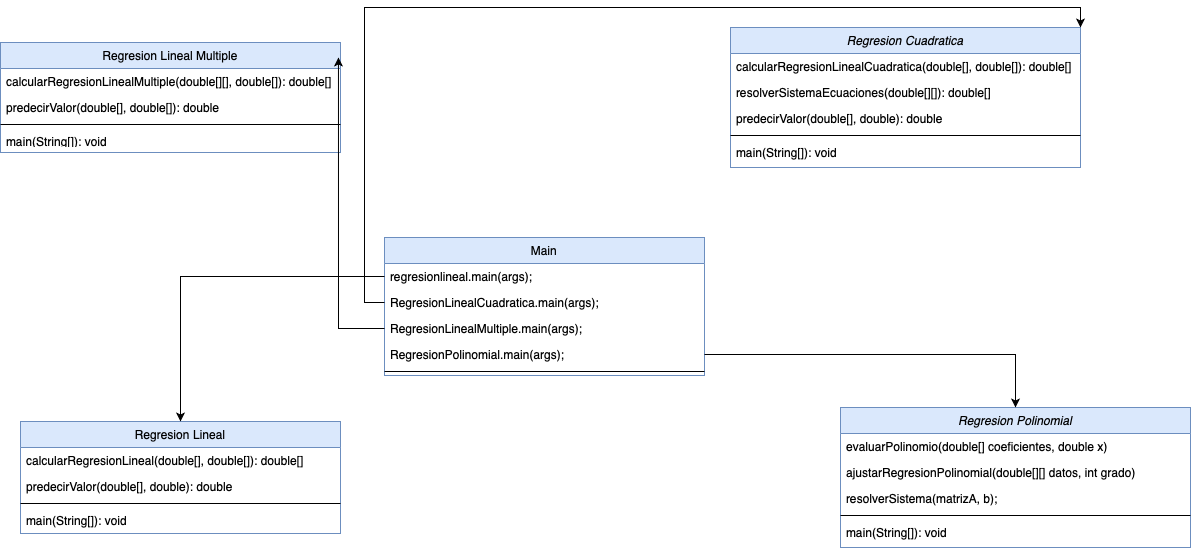

The diagram above was exported from draw.io. Its source (the exported page's mxGraphModel, read from the mxfile embedded in the PNG):
<mxGraphModel dx="2232" dy="664" grid="1" gridSize="10" guides="1" tooltips="1" connect="1" arrows="1" fold="1" page="1" pageScale="1" pageWidth="827" pageHeight="1169" math="0" shadow="0">
  <root>
    <mxCell id="WIyWlLk6GJQsqaUBKTNV-0" />
    <mxCell id="WIyWlLk6GJQsqaUBKTNV-1" parent="WIyWlLk6GJQsqaUBKTNV-0" />
    <mxCell id="zkfFHV4jXpPFQw0GAbJ--0" value="Regresion Cuadratica" style="swimlane;fontStyle=2;align=center;verticalAlign=top;childLayout=stackLayout;horizontal=1;startSize=26;horizontalStack=0;resizeParent=1;resizeLast=0;collapsible=1;marginBottom=0;rounded=0;shadow=0;strokeWidth=1;fillColor=#dae8fc;strokeColor=#6c8ebf;" parent="WIyWlLk6GJQsqaUBKTNV-1" vertex="1">
      <mxGeometry x="440" y="50" width="350" height="140" as="geometry">
        <mxRectangle x="230" y="140" width="160" height="26" as="alternateBounds" />
      </mxGeometry>
    </mxCell>
    <mxCell id="zkfFHV4jXpPFQw0GAbJ--1" value="calcularRegresionLinealCuadratica(double[], double[]): double[]" style="text;align=left;verticalAlign=top;spacingLeft=4;spacingRight=4;overflow=hidden;rotatable=0;points=[[0,0.5],[1,0.5]];portConstraint=eastwest;" parent="zkfFHV4jXpPFQw0GAbJ--0" vertex="1">
      <mxGeometry y="26" width="350" height="26" as="geometry" />
    </mxCell>
    <mxCell id="zkfFHV4jXpPFQw0GAbJ--2" value="resolverSistemaEcuaciones(double[][]): double[]" style="text;align=left;verticalAlign=top;spacingLeft=4;spacingRight=4;overflow=hidden;rotatable=0;points=[[0,0.5],[1,0.5]];portConstraint=eastwest;rounded=0;shadow=0;html=0;" parent="zkfFHV4jXpPFQw0GAbJ--0" vertex="1">
      <mxGeometry y="52" width="350" height="26" as="geometry" />
    </mxCell>
    <mxCell id="zkfFHV4jXpPFQw0GAbJ--3" value=" predecirValor(double[], double): double" style="text;align=left;verticalAlign=top;spacingLeft=4;spacingRight=4;overflow=hidden;rotatable=0;points=[[0,0.5],[1,0.5]];portConstraint=eastwest;rounded=0;shadow=0;html=0;" parent="zkfFHV4jXpPFQw0GAbJ--0" vertex="1">
      <mxGeometry y="78" width="350" height="26" as="geometry" />
    </mxCell>
    <mxCell id="zkfFHV4jXpPFQw0GAbJ--4" value="" style="line;html=1;strokeWidth=1;align=left;verticalAlign=middle;spacingTop=-1;spacingLeft=3;spacingRight=3;rotatable=0;labelPosition=right;points=[];portConstraint=eastwest;" parent="zkfFHV4jXpPFQw0GAbJ--0" vertex="1">
      <mxGeometry y="104" width="350" height="8" as="geometry" />
    </mxCell>
    <mxCell id="zkfFHV4jXpPFQw0GAbJ--5" value="main(String[]): void  " style="text;align=left;verticalAlign=top;spacingLeft=4;spacingRight=4;overflow=hidden;rotatable=0;points=[[0,0.5],[1,0.5]];portConstraint=eastwest;" parent="zkfFHV4jXpPFQw0GAbJ--0" vertex="1">
      <mxGeometry y="112" width="350" height="26" as="geometry" />
    </mxCell>
    <mxCell id="zkfFHV4jXpPFQw0GAbJ--13" value="Regresion Lineal Multiple" style="swimlane;fontStyle=0;align=center;verticalAlign=top;childLayout=stackLayout;horizontal=1;startSize=26;horizontalStack=0;resizeParent=1;resizeLast=0;collapsible=1;marginBottom=0;rounded=0;shadow=0;strokeWidth=1;fillColor=#dae8fc;strokeColor=#6c8ebf;" parent="WIyWlLk6GJQsqaUBKTNV-1" vertex="1">
      <mxGeometry x="-290" y="65" width="340" height="110" as="geometry">
        <mxRectangle x="340" y="380" width="170" height="26" as="alternateBounds" />
      </mxGeometry>
    </mxCell>
    <mxCell id="zkfFHV4jXpPFQw0GAbJ--14" value="calcularRegresionLinealMultiple(double[][], double[]): double[]" style="text;align=left;verticalAlign=top;spacingLeft=4;spacingRight=4;overflow=hidden;rotatable=0;points=[[0,0.5],[1,0.5]];portConstraint=eastwest;" parent="zkfFHV4jXpPFQw0GAbJ--13" vertex="1">
      <mxGeometry y="26" width="340" height="26" as="geometry" />
    </mxCell>
    <mxCell id="cLXXFJryAu4e8KwT0NtV-1" value="predecirValor(double[], double[]): double" style="text;align=left;verticalAlign=top;spacingLeft=4;spacingRight=4;overflow=hidden;rotatable=0;points=[[0,0.5],[1,0.5]];portConstraint=eastwest;" parent="zkfFHV4jXpPFQw0GAbJ--13" vertex="1">
      <mxGeometry y="52" width="340" height="26" as="geometry" />
    </mxCell>
    <mxCell id="zkfFHV4jXpPFQw0GAbJ--15" value="" style="line;html=1;strokeWidth=1;align=left;verticalAlign=middle;spacingTop=-1;spacingLeft=3;spacingRight=3;rotatable=0;labelPosition=right;points=[];portConstraint=eastwest;" parent="zkfFHV4jXpPFQw0GAbJ--13" vertex="1">
      <mxGeometry y="78" width="340" height="8" as="geometry" />
    </mxCell>
    <mxCell id="cLXXFJryAu4e8KwT0NtV-2" value="main(String[]): void   " style="text;align=left;verticalAlign=top;spacingLeft=4;spacingRight=4;overflow=hidden;rotatable=0;points=[[0,0.5],[1,0.5]];portConstraint=eastwest;" parent="zkfFHV4jXpPFQw0GAbJ--13" vertex="1">
      <mxGeometry y="86" width="340" height="14" as="geometry" />
    </mxCell>
    <mxCell id="zkfFHV4jXpPFQw0GAbJ--17" value="Regresion Lineal" style="swimlane;fontStyle=0;align=center;verticalAlign=top;childLayout=stackLayout;horizontal=1;startSize=26;horizontalStack=0;resizeParent=1;resizeLast=0;collapsible=1;marginBottom=0;rounded=0;shadow=0;strokeWidth=1;fillColor=#dae8fc;strokeColor=#6c8ebf;" parent="WIyWlLk6GJQsqaUBKTNV-1" vertex="1">
      <mxGeometry x="-270" y="444" width="320" height="112" as="geometry">
        <mxRectangle x="550" y="140" width="160" height="26" as="alternateBounds" />
      </mxGeometry>
    </mxCell>
    <mxCell id="zkfFHV4jXpPFQw0GAbJ--18" value="calcularRegresionLineal(double[], double[]): double[]" style="text;align=left;verticalAlign=top;spacingLeft=4;spacingRight=4;overflow=hidden;rotatable=0;points=[[0,0.5],[1,0.5]];portConstraint=eastwest;" parent="zkfFHV4jXpPFQw0GAbJ--17" vertex="1">
      <mxGeometry y="26" width="320" height="26" as="geometry" />
    </mxCell>
    <mxCell id="zkfFHV4jXpPFQw0GAbJ--19" value="predecirValor(double[], double): double" style="text;align=left;verticalAlign=top;spacingLeft=4;spacingRight=4;overflow=hidden;rotatable=0;points=[[0,0.5],[1,0.5]];portConstraint=eastwest;rounded=0;shadow=0;html=0;" parent="zkfFHV4jXpPFQw0GAbJ--17" vertex="1">
      <mxGeometry y="52" width="320" height="26" as="geometry" />
    </mxCell>
    <mxCell id="zkfFHV4jXpPFQw0GAbJ--23" value="" style="line;html=1;strokeWidth=1;align=left;verticalAlign=middle;spacingTop=-1;spacingLeft=3;spacingRight=3;rotatable=0;labelPosition=right;points=[];portConstraint=eastwest;" parent="zkfFHV4jXpPFQw0GAbJ--17" vertex="1">
      <mxGeometry y="78" width="320" height="8" as="geometry" />
    </mxCell>
    <mxCell id="zkfFHV4jXpPFQw0GAbJ--24" value="main(String[]): void" style="text;align=left;verticalAlign=top;spacingLeft=4;spacingRight=4;overflow=hidden;rotatable=0;points=[[0,0.5],[1,0.5]];portConstraint=eastwest;" parent="zkfFHV4jXpPFQw0GAbJ--17" vertex="1">
      <mxGeometry y="86" width="320" height="26" as="geometry" />
    </mxCell>
    <mxCell id="hXSTPqntdm3XNzqTEbMF-0" value="Regresion Polinomial" style="swimlane;fontStyle=2;align=center;verticalAlign=top;childLayout=stackLayout;horizontal=1;startSize=26;horizontalStack=0;resizeParent=1;resizeLast=0;collapsible=1;marginBottom=0;rounded=0;shadow=0;strokeWidth=1;fillColor=#dae8fc;strokeColor=#6c8ebf;" vertex="1" parent="WIyWlLk6GJQsqaUBKTNV-1">
      <mxGeometry x="550" y="430" width="350" height="140" as="geometry">
        <mxRectangle x="230" y="140" width="160" height="26" as="alternateBounds" />
      </mxGeometry>
    </mxCell>
    <mxCell id="hXSTPqntdm3XNzqTEbMF-1" value="evaluarPolinomio(double[] coeficientes, double x)" style="text;align=left;verticalAlign=top;spacingLeft=4;spacingRight=4;overflow=hidden;rotatable=0;points=[[0,0.5],[1,0.5]];portConstraint=eastwest;" vertex="1" parent="hXSTPqntdm3XNzqTEbMF-0">
      <mxGeometry y="26" width="350" height="26" as="geometry" />
    </mxCell>
    <mxCell id="hXSTPqntdm3XNzqTEbMF-2" value="ajustarRegresionPolinomial(double[][] datos, int grado)" style="text;align=left;verticalAlign=top;spacingLeft=4;spacingRight=4;overflow=hidden;rotatable=0;points=[[0,0.5],[1,0.5]];portConstraint=eastwest;rounded=0;shadow=0;html=0;" vertex="1" parent="hXSTPqntdm3XNzqTEbMF-0">
      <mxGeometry y="52" width="350" height="26" as="geometry" />
    </mxCell>
    <mxCell id="hXSTPqntdm3XNzqTEbMF-3" value="resolverSistema(matrizA, b);" style="text;align=left;verticalAlign=top;spacingLeft=4;spacingRight=4;overflow=hidden;rotatable=0;points=[[0,0.5],[1,0.5]];portConstraint=eastwest;rounded=0;shadow=0;html=0;" vertex="1" parent="hXSTPqntdm3XNzqTEbMF-0">
      <mxGeometry y="78" width="350" height="26" as="geometry" />
    </mxCell>
    <mxCell id="hXSTPqntdm3XNzqTEbMF-4" value="" style="line;html=1;strokeWidth=1;align=left;verticalAlign=middle;spacingTop=-1;spacingLeft=3;spacingRight=3;rotatable=0;labelPosition=right;points=[];portConstraint=eastwest;" vertex="1" parent="hXSTPqntdm3XNzqTEbMF-0">
      <mxGeometry y="104" width="350" height="8" as="geometry" />
    </mxCell>
    <mxCell id="hXSTPqntdm3XNzqTEbMF-5" value="main(String[]): void  " style="text;align=left;verticalAlign=top;spacingLeft=4;spacingRight=4;overflow=hidden;rotatable=0;points=[[0,0.5],[1,0.5]];portConstraint=eastwest;" vertex="1" parent="hXSTPqntdm3XNzqTEbMF-0">
      <mxGeometry y="112" width="350" height="26" as="geometry" />
    </mxCell>
    <mxCell id="hXSTPqntdm3XNzqTEbMF-6" value="Main" style="swimlane;fontStyle=0;align=center;verticalAlign=top;childLayout=stackLayout;horizontal=1;startSize=26;horizontalStack=0;resizeParent=1;resizeLast=0;collapsible=1;marginBottom=0;rounded=0;shadow=0;strokeWidth=1;fillColor=#dae8fc;strokeColor=#6c8ebf;" vertex="1" parent="WIyWlLk6GJQsqaUBKTNV-1">
      <mxGeometry x="94" y="260" width="320" height="138" as="geometry">
        <mxRectangle x="550" y="140" width="160" height="26" as="alternateBounds" />
      </mxGeometry>
    </mxCell>
    <mxCell id="hXSTPqntdm3XNzqTEbMF-7" value="regresionlineal.main(args);" style="text;align=left;verticalAlign=top;spacingLeft=4;spacingRight=4;overflow=hidden;rotatable=0;points=[[0,0.5],[1,0.5]];portConstraint=eastwest;" vertex="1" parent="hXSTPqntdm3XNzqTEbMF-6">
      <mxGeometry y="26" width="320" height="26" as="geometry" />
    </mxCell>
    <mxCell id="hXSTPqntdm3XNzqTEbMF-8" value="RegresionLinealCuadratica.main(args);" style="text;align=left;verticalAlign=top;spacingLeft=4;spacingRight=4;overflow=hidden;rotatable=0;points=[[0,0.5],[1,0.5]];portConstraint=eastwest;rounded=0;shadow=0;html=0;" vertex="1" parent="hXSTPqntdm3XNzqTEbMF-6">
      <mxGeometry y="52" width="320" height="26" as="geometry" />
    </mxCell>
    <mxCell id="hXSTPqntdm3XNzqTEbMF-11" value="RegresionLinealMultiple.main(args);" style="text;align=left;verticalAlign=top;spacingLeft=4;spacingRight=4;overflow=hidden;rotatable=0;points=[[0,0.5],[1,0.5]];portConstraint=eastwest;rounded=0;shadow=0;html=0;" vertex="1" parent="hXSTPqntdm3XNzqTEbMF-6">
      <mxGeometry y="78" width="320" height="26" as="geometry" />
    </mxCell>
    <mxCell id="hXSTPqntdm3XNzqTEbMF-12" value="RegresionPolinomial.main(args);" style="text;align=left;verticalAlign=top;spacingLeft=4;spacingRight=4;overflow=hidden;rotatable=0;points=[[0,0.5],[1,0.5]];portConstraint=eastwest;rounded=0;shadow=0;html=0;" vertex="1" parent="hXSTPqntdm3XNzqTEbMF-6">
      <mxGeometry y="104" width="320" height="26" as="geometry" />
    </mxCell>
    <mxCell id="hXSTPqntdm3XNzqTEbMF-9" value="" style="line;html=1;strokeWidth=1;align=left;verticalAlign=middle;spacingTop=-1;spacingLeft=3;spacingRight=3;rotatable=0;labelPosition=right;points=[];portConstraint=eastwest;" vertex="1" parent="hXSTPqntdm3XNzqTEbMF-6">
      <mxGeometry y="130" width="320" height="8" as="geometry" />
    </mxCell>
    <mxCell id="hXSTPqntdm3XNzqTEbMF-14" style="edgeStyle=orthogonalEdgeStyle;rounded=0;orthogonalLoop=1;jettySize=auto;html=1;exitX=0;exitY=0.5;exitDx=0;exitDy=0;" edge="1" parent="WIyWlLk6GJQsqaUBKTNV-1" source="hXSTPqntdm3XNzqTEbMF-7" target="zkfFHV4jXpPFQw0GAbJ--17">
      <mxGeometry relative="1" as="geometry" />
    </mxCell>
    <mxCell id="hXSTPqntdm3XNzqTEbMF-15" style="edgeStyle=orthogonalEdgeStyle;rounded=0;orthogonalLoop=1;jettySize=auto;html=1;exitX=0;exitY=0.5;exitDx=0;exitDy=0;entryX=1;entryY=0;entryDx=0;entryDy=0;" edge="1" parent="WIyWlLk6GJQsqaUBKTNV-1" source="hXSTPqntdm3XNzqTEbMF-8" target="zkfFHV4jXpPFQw0GAbJ--0">
      <mxGeometry relative="1" as="geometry" />
    </mxCell>
    <mxCell id="hXSTPqntdm3XNzqTEbMF-16" style="edgeStyle=orthogonalEdgeStyle;rounded=0;orthogonalLoop=1;jettySize=auto;html=1;exitX=0;exitY=0.5;exitDx=0;exitDy=0;entryX=0.994;entryY=0.136;entryDx=0;entryDy=0;entryPerimeter=0;" edge="1" parent="WIyWlLk6GJQsqaUBKTNV-1" source="hXSTPqntdm3XNzqTEbMF-11" target="zkfFHV4jXpPFQw0GAbJ--13">
      <mxGeometry relative="1" as="geometry" />
    </mxCell>
    <mxCell id="hXSTPqntdm3XNzqTEbMF-17" style="edgeStyle=orthogonalEdgeStyle;rounded=0;orthogonalLoop=1;jettySize=auto;html=1;" edge="1" parent="WIyWlLk6GJQsqaUBKTNV-1" source="hXSTPqntdm3XNzqTEbMF-12" target="hXSTPqntdm3XNzqTEbMF-0">
      <mxGeometry relative="1" as="geometry" />
    </mxCell>
  </root>
</mxGraphModel>